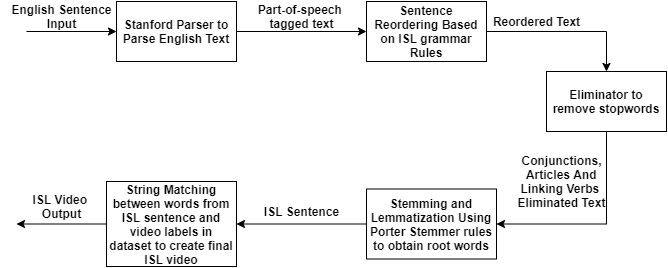

The diagram above was exported from draw.io. Its source (the exported page's mxGraphModel, read from the mxfile embedded in the PNG):
<mxGraphModel dx="2128" dy="523" grid="1" gridSize="10" guides="1" tooltips="1" connect="1" arrows="1" fold="1" page="1" pageScale="1" pageWidth="850" pageHeight="1100" math="0" shadow="0">
  <root>
    <mxCell id="0" />
    <mxCell id="1" parent="0" />
    <mxCell id="7rUGRGM5rXF9-j5WU91C-7" value="" style="edgeStyle=orthogonalEdgeStyle;rounded=0;orthogonalLoop=1;jettySize=auto;html=1;fontStyle=1" edge="1" parent="1" source="7rUGRGM5rXF9-j5WU91C-1" target="7rUGRGM5rXF9-j5WU91C-2">
      <mxGeometry relative="1" as="geometry" />
    </mxCell>
    <mxCell id="7rUGRGM5rXF9-j5WU91C-1" value="Stanford Parser to Parse English Text" style="rounded=0;whiteSpace=wrap;html=1;fontStyle=1" vertex="1" parent="1">
      <mxGeometry x="30" y="140" width="120" height="60" as="geometry" />
    </mxCell>
    <mxCell id="7rUGRGM5rXF9-j5WU91C-13" value="" style="edgeStyle=orthogonalEdgeStyle;rounded=0;orthogonalLoop=1;jettySize=auto;html=1;fontStyle=1" edge="1" parent="1" source="7rUGRGM5rXF9-j5WU91C-2" target="7rUGRGM5rXF9-j5WU91C-3">
      <mxGeometry relative="1" as="geometry" />
    </mxCell>
    <mxCell id="7rUGRGM5rXF9-j5WU91C-2" value="Sentence Reordering Based on ISL grammar Rules" style="rounded=0;whiteSpace=wrap;html=1;fontStyle=1" vertex="1" parent="1">
      <mxGeometry x="280" y="140" width="120" height="60" as="geometry" />
    </mxCell>
    <mxCell id="7rUGRGM5rXF9-j5WU91C-19" style="edgeStyle=orthogonalEdgeStyle;rounded=0;orthogonalLoop=1;jettySize=auto;html=1;entryX=1;entryY=0.5;entryDx=0;entryDy=0;exitX=0.5;exitY=1;exitDx=0;exitDy=0;fontStyle=1" edge="1" parent="1" source="7rUGRGM5rXF9-j5WU91C-3" target="7rUGRGM5rXF9-j5WU91C-4">
      <mxGeometry relative="1" as="geometry" />
    </mxCell>
    <mxCell id="7rUGRGM5rXF9-j5WU91C-3" value="Eliminator to remove stopwords" style="rounded=0;whiteSpace=wrap;html=1;fontStyle=1" vertex="1" parent="1">
      <mxGeometry x="460" y="210" width="120" height="60" as="geometry" />
    </mxCell>
    <mxCell id="7rUGRGM5rXF9-j5WU91C-17" value="" style="edgeStyle=orthogonalEdgeStyle;rounded=0;orthogonalLoop=1;jettySize=auto;html=1;fontStyle=1" edge="1" parent="1" source="7rUGRGM5rXF9-j5WU91C-4" target="7rUGRGM5rXF9-j5WU91C-5">
      <mxGeometry relative="1" as="geometry" />
    </mxCell>
    <mxCell id="7rUGRGM5rXF9-j5WU91C-4" value="Stemming and Lemmatization Using Porter Stemmer rules to obtain root words" style="rounded=0;whiteSpace=wrap;html=1;fontStyle=1" vertex="1" parent="1">
      <mxGeometry x="280" y="327.5" width="130" height="70" as="geometry" />
    </mxCell>
    <mxCell id="7rUGRGM5rXF9-j5WU91C-23" style="edgeStyle=orthogonalEdgeStyle;rounded=0;orthogonalLoop=1;jettySize=auto;html=1;" edge="1" parent="1" source="7rUGRGM5rXF9-j5WU91C-5">
      <mxGeometry relative="1" as="geometry">
        <mxPoint x="-70" y="362.5" as="targetPoint" />
      </mxGeometry>
    </mxCell>
    <mxCell id="7rUGRGM5rXF9-j5WU91C-5" value="String Matching between words from ISL sentence and video labels in dataset to create final ISL video" style="rounded=0;whiteSpace=wrap;html=1;fontStyle=1" vertex="1" parent="1">
      <mxGeometry x="20" y="320" width="130" height="85" as="geometry" />
    </mxCell>
    <mxCell id="7rUGRGM5rXF9-j5WU91C-8" value="Part-of-speech &lt;br&gt;tagged text" style="text;html=1;align=center;verticalAlign=middle;resizable=0;points=[];autosize=1;strokeColor=none;fontStyle=1" vertex="1" parent="1">
      <mxGeometry x="165" y="140" width="100" height="30" as="geometry" />
    </mxCell>
    <mxCell id="7rUGRGM5rXF9-j5WU91C-11" value="" style="edgeStyle=orthogonalEdgeStyle;rounded=0;orthogonalLoop=1;jettySize=auto;html=1;fontStyle=1" edge="1" parent="1" target="7rUGRGM5rXF9-j5WU91C-1">
      <mxGeometry relative="1" as="geometry">
        <mxPoint x="-60" y="170" as="sourcePoint" />
      </mxGeometry>
    </mxCell>
    <mxCell id="7rUGRGM5rXF9-j5WU91C-12" value="English Sentence&lt;br&gt;Input" style="text;html=1;align=center;verticalAlign=middle;resizable=0;points=[];autosize=1;strokeColor=none;fontStyle=1" vertex="1" parent="1">
      <mxGeometry x="-85" y="140" width="120" height="30" as="geometry" />
    </mxCell>
    <mxCell id="7rUGRGM5rXF9-j5WU91C-14" value="Reordered Text" style="text;html=1;align=center;verticalAlign=middle;resizable=0;points=[];autosize=1;strokeColor=none;fontStyle=1" vertex="1" parent="1">
      <mxGeometry x="400" y="150" width="100" height="20" as="geometry" />
    </mxCell>
    <mxCell id="7rUGRGM5rXF9-j5WU91C-16" value="Conjunctions,&lt;br&gt;&amp;nbsp;Articles And &lt;br&gt;Linking Verbs &lt;br&gt;Eliminated Text" style="text;html=1;align=center;verticalAlign=middle;resizable=0;points=[];autosize=1;strokeColor=none;fontStyle=1" vertex="1" parent="1">
      <mxGeometry x="425" y="290" width="100" height="60" as="geometry" />
    </mxCell>
    <mxCell id="7rUGRGM5rXF9-j5WU91C-18" value="ISL Sentence" style="text;html=1;align=center;verticalAlign=middle;resizable=0;points=[];autosize=1;strokeColor=none;fontStyle=1" vertex="1" parent="1">
      <mxGeometry x="170" y="340" width="90" height="20" as="geometry" />
    </mxCell>
    <mxCell id="7rUGRGM5rXF9-j5WU91C-21" value="ISL Video &lt;br&gt;Output" style="text;html=1;align=center;verticalAlign=middle;resizable=0;points=[];autosize=1;strokeColor=none;fontStyle=1" vertex="1" parent="1">
      <mxGeometry x="-60" y="330" width="70" height="30" as="geometry" />
    </mxCell>
  </root>
</mxGraphModel>